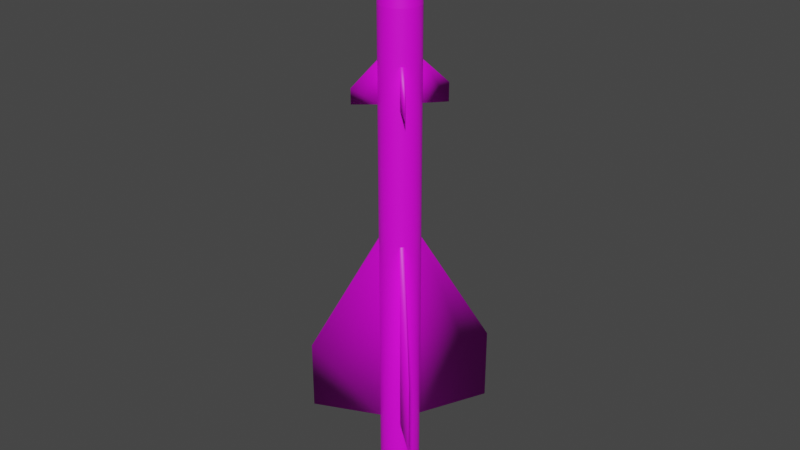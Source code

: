 # Source: R-98MT.blend  (saved by Blender 2.80.75; exported with 4.5.12 LTS)
import bpy
from mathutils import Matrix  # noqa: F401  (used for matrix-valued properties, if any)

bpy.ops.wm.read_factory_settings(use_empty=True)
scene = bpy.context.scene
scene.name = 'Scene'

# ---- collections
col_collection = bpy.data.collections.new('Collection'); scene.collection.children.link(col_collection)

# ---- images (referenced by path relative to the original .blend; pixels are not part of the script)
import os
ASSET_DIR = os.environ.get("B2B_ASSET_DIR", "")  # directory of the original .blend (textures are referenced by path, not embedded)
HERE = os.path.dirname(os.path.abspath(__file__))  # packed textures are extracted next to this script under _unpacked/

def load_image(name, relpath, width, height, colorspace="sRGB"):
    """Load a texture the original file referenced (path relative to the .blend, or extracted next to this script)."""
    p = next((c for c in (os.path.join(HERE, relpath), os.path.join(ASSET_DIR, relpath)) if relpath and os.path.exists(c)), "")
    if p:
        img = bpy.data.images.load(p, check_existing=True)
        img.name = name
    else:  # same state as the original file: an image datablock whose file is absent (Cycles renders it pink)
        img = bpy.data.images.new(name, width, height)
        img.source = "FILE"
        img.filepath = "//" + (relpath or name)
    img.colorspace_settings.name = colorspace
    return img
img_r_8_png = load_image('R-8.png', 'R-8.png', 1024, 1024, 'sRGB')

# ---- materials (node trees are filled in below, after node groups)
mat_r98mt = bpy.data.materials.new('R98MT')
mat_r98mt.use_transparent_shadow = False

# ---- material node trees
mat_r98mt.use_nodes = True; mat_r98mt.node_tree.nodes.clear()
_N = mat_r98mt.node_tree.nodes; _L = mat_r98mt.node_tree.links
n0 = _N.new('ShaderNodeOutputMaterial'); n0.name = 'Material Output'; n0.location = (300, 300)
n1 = _N.new('ShaderNodeBsdfPrincipled'); n1.name = 'Principled BSDF'; n1.location = (10, 300)
n1.distribution = 'GGX'
n1.subsurface_method = 'BURLEY'
n1.inputs[3].default_value = 1.45
n1.inputs[27].default_value = (0.0, 0.0, 0.0, 1.0)
n1.inputs[28].default_value = 1.0
n2 = _N.new('ShaderNodeTexImage'); n2.name = 'Image Texture'; n2.location = (-311, 199)
n2.image = img_r_8_png
_L.new(n1.outputs[0], n0.inputs[0])
_L.new(n2.outputs[0], n1.inputs[0])
n0.is_active_output = True

# ---- world
world_world = bpy.data.worlds.new('World'); scene.world = world_world
world_world.use_nodes = True; world_world.node_tree.nodes.clear()
_N = world_world.node_tree.nodes; _L = world_world.node_tree.links
n0 = _N.new('ShaderNodeOutputWorld'); n0.name = 'World Output'; n0.location = (300, 300)
n1 = _N.new('ShaderNodeBackground'); n1.name = 'Background'; n1.location = (10, 300)
n1.inputs[0].default_value = (0.05088, 0.05088, 0.05088, 1.0)
_L.new(n1.outputs[0], n0.inputs[0])
n0.is_active_output = True
world_world.color = (0.05088, 0.05088, 0.05088)
world_world.use_sun_shadow = False
world_world.sun_shadow_jitter_overblur = 0.0

# ---- meshes
me_cone = bpy.data.meshes.new('Cone')
me_cone.from_pydata([(-0.1429, 0.212, 2.06), (-0.09883, 0.2359, 2.06), (-0.05092, 0.2506, 2.06), (-0.001053, 0.2557, 2.06), (0.04886, 0.251, 2.06), (0.09689, 0.2367, 2.06), (0.1412, 0.2132, 2.06), (0.1801, 0.1816, 2.06), (0.212, 0.1429, 2.06), (0.2359, 0.09883, 2.06), (0.2506, 0.05092, 2.06), (0.2557, 0.001053, 2.06), (0.251, -0.04886, 2.06), (0.2367, -0.09689, 2.06), (0.2132, -0.1412, 2.06), (0.1816, -0.1801, 2.06), (0.1429, -0.212, 2.06), (0.09883, -0.2359, 2.06), (0.05092, -0.2506, 2.06), (0.001053, -0.2557, 2.06), (-0.04886, -0.251, 2.06), (-0.09689, -0.2367, 2.06), (-0.1412, -0.2132, 2.06), (-0.1801, -0.1816, 2.06), (-0.212, -0.1429, 2.06), (-0.2359, -0.09883, 2.06), (-0.2506, -0.05092, 2.06), (-0.2557, -0.001053, 2.06), (-0.251, 0.04886, 2.06), (-0.2367, 0.09689, 2.06), (-0.2132, 0.1412, 2.06), (-0.1816, 0.1801, 2.06), (-0.1099, 0.163, -4.487), (-0.07599, 0.1813, -4.487), (-0.03915, 0.1927, -4.487), (-0.00081, 0.1966, -4.487), (0.03756, 0.193, -4.487), (0.07449, 0.182, -4.487), (0.1086, 0.1639, -4.487), (0.1384, 0.1396, -4.487), (0.163, 0.1099, -4.487), (0.1813, 0.07599, -4.487), (0.1927, 0.03915, -4.487), (0.1966, 0.0008094, -4.487), (0.193, -0.03756, -4.487), (0.182, -0.07449, -4.487), (0.1639, -0.1086, -4.487), (0.1396, -0.1385, -4.487), (0.1099, -0.163, -4.487), (0.07599, -0.1813, -4.487), (0.03915, -0.1927, -4.487), (0.0008095, -0.1966, -4.487), (-0.03756, -0.193, -4.487), (-0.07449, -0.182, -4.487), (-0.1086, -0.1639, -4.487), (-0.1385, -0.1396, -4.487), (-0.163, -0.1099, -4.487), (-0.1813, -0.07599, -4.487), (-0.1927, -0.03915, -4.487), (-0.1966, -0.0008099, -4.487), (-0.193, 0.03756, -4.487), (-0.182, 0.07449, -4.487), (-0.1639, 0.1086, -4.487), (-0.1396, 0.1385, -4.487), (-0.1429, 0.212, -4.487), (-0.09883, 0.2359, -4.487), (-0.05092, 0.2506, -4.487), (-0.001053, 0.2557, -4.487), (0.04886, 0.251, -4.487), (0.09689, 0.2367, -4.487), (0.1412, 0.2132, -4.487), (0.1801, 0.1816, -4.487), (0.212, 0.1429, -4.487), (0.2359, 0.09883, -4.487), (0.2506, 0.05092, -4.487), (0.2557, 0.001053, -4.487), (0.251, -0.04886, -4.487), (0.2367, -0.09689, -4.487), (0.2132, -0.1412, -4.487), (0.1816, -0.1801, -4.487), (0.1429, -0.212, -4.487), (0.09883, -0.2359, -4.487), (0.05092, -0.2506, -4.487), (0.001053, -0.2557, -4.487), (-0.04886, -0.251, -4.487), (-0.09689, -0.2367, -4.487), (-0.1412, -0.2132, -4.487), (-0.1801, -0.1816, -4.487), (-0.212, -0.1429, -4.487), (-0.2359, -0.09883, -4.487), (-0.2506, -0.05092, -4.487), (-0.2557, -0.001053, -4.487), (-0.251, 0.04886, -4.487), (-0.2367, 0.09689, -4.487), (-0.2132, 0.1412, -4.487), (-0.1816, 0.1801, -4.487), (-8.479e-07, -7.153e-07, -3.518), (-0.07904, 0.1172, 3.137), (-0.05465, 0.1304, 3.137), (-0.02816, 0.1386, 3.137), (-0.0005821, 0.1414, 3.137), (0.02701, 0.1388, 3.137), (0.05357, 0.1309, 3.137), (0.07807, 0.1179, 3.137), (0.09957, 0.1004, 3.137), (0.1172, 0.07904, 3.137), (0.1304, 0.05465, 3.137), (0.1386, 0.02816, 3.137), (0.1414, 0.0005819, 3.137), (0.1388, -0.02701, 3.137), (0.1309, -0.05357, 3.137), (0.1179, -0.07807, 3.137), (0.1004, -0.09957, 3.137), (0.07904, -0.1172, 3.137), (0.05465, -0.1304, 3.137), (0.02816, -0.1386, 3.137), (0.0005827, -0.1414, 3.137), (-0.02701, -0.1388, 3.137), (-0.05357, -0.1309, 3.137), (-0.07807, -0.1179, 3.137), (-0.09957, -0.1004, 3.137), (-0.1172, -0.07904, 3.137), (-0.1304, -0.05465, 3.137), (-0.1386, -0.02816, 3.137), (-0.1414, -0.0005827, 3.137), (-0.1388, 0.02701, 3.137), (-0.1309, 0.05357, 3.137), (-0.1179, 0.07807, 3.137), (-0.1004, 0.09957, 3.137), (0.2174, 0.0008949, 2.598), (0.2134, -0.04153, 2.598), (-0.2005, -0.08402, 2.598), (-0.213, -0.04329, 2.598), (0.2012, -0.08236, 2.598), (-0.2174, -0.0008956, 2.598), (0.1813, -0.12, 2.598), (-0.1215, 0.1803, 2.598), (-0.08402, 0.2005, 2.598), (-0.2134, 0.04153, 2.598), (0.1544, -0.1531, 2.598), (-0.04329, 0.213, 2.598), (-0.2012, 0.08236, 2.598), (0.1215, -0.1803, 2.598), (-0.0008951, 0.2174, 2.598), (-0.1812, 0.12, 2.598), (0.08402, -0.2005, 2.598), (0.04153, 0.2134, 2.598), (-0.1543, 0.1531, 2.598), (0.04329, -0.213, 2.598), (0.08236, 0.2012, 2.598), (0.0008956, -0.2174, 2.598), (0.12, 0.1812, 2.598), (-0.04153, -0.2134, 2.598), (0.1531, 0.1543, 2.598), (-0.08236, -0.2012, 2.598), (0.1803, 0.1215, 2.598), (-0.12, -0.1813, 2.598), (0.2005, 0.08402, 2.598), (-0.1531, -0.1544, 2.598), (0.213, 0.04329, 2.598), (-0.1803, -0.1215, 2.598), (-0.05995, 0.08893, 3.176), (-0.04145, 0.09892, 3.176), (-0.02136, 0.1051, 3.176), (-0.0004414, 0.1073, 3.176), (0.02049, 0.1053, 3.176), (0.04064, 0.09926, 3.176), (0.05922, 0.08942, 3.176), (0.07553, 0.07615, 3.176), (0.08893, 0.05995, 3.176), (0.09892, 0.04145, 3.176), (0.1051, 0.02136, 3.176), (0.1073, 0.0004412, 3.176), (0.1053, -0.02049, 3.176), (0.09926, -0.04064, 3.176), (0.08943, -0.05922, 3.176), (0.07615, -0.07553, 3.176), (0.05996, -0.08893, 3.176), (0.04145, -0.09892, 3.176), (0.02136, -0.1051, 3.176), (0.0004421, -0.1073, 3.176), (-0.02049, -0.1053, 3.176), (-0.04064, -0.09926, 3.176), (-0.05922, -0.08943, 3.176), (-0.07553, -0.07615, 3.176), (-0.08893, -0.05996, 3.176), (-0.09892, -0.04145, 3.176), (-0.1051, -0.02136, 3.176), (-0.1073, -0.0004421, 3.176), (-0.1053, 0.02049, 3.176), (-0.09926, 0.04064, 3.176), (-0.08942, 0.05922, 3.176), (-0.07615, 0.07553, 3.176), (-0.03851, 0.05712, 3.196), (-0.02662, 0.06354, 3.196), (-0.01372, 0.06751, 3.196), (-0.0002834, 0.06889, 3.196), (0.01316, 0.06762, 3.196), (0.0261, 0.06375, 3.196), (0.03804, 0.05744, 3.196), (0.04851, 0.04891, 3.196), (0.05712, 0.03851, 3.196), (0.06354, 0.02662, 3.196), (0.06751, 0.01372, 3.196), (0.06889, 0.0002832, 3.196), (0.06762, -0.01316, 3.196), (0.06375, -0.0261, 3.196), (0.05744, -0.03804, 3.196), (0.04891, -0.04851, 3.196), (0.03851, -0.05712, 3.196), (0.02663, -0.06354, 3.196), (0.01372, -0.06751, 3.196), (0.0002841, -0.06889, 3.196), (-0.01316, -0.06762, 3.196), (-0.0261, -0.06375, 3.196), (-0.03804, -0.05744, 3.196), (-0.04851, -0.04891, 3.196), (-0.05712, -0.03851, 3.196), (-0.06354, -0.02663, 3.196), (-0.06751, -0.01372, 3.196), (-0.06889, -0.0002842, 3.196), (-0.06762, 0.01316, 3.196), (-0.06375, 0.0261, 3.196), (-0.05744, 0.03804, 3.196), (-0.04891, 0.04851, 3.196), (3.928e-07, -5.96e-07, 3.209), (-0.1429, 0.212, 2.06), (-0.09883, 0.2359, 2.06), (-0.05092, 0.2506, 2.06), (-0.001053, 0.2557, 2.06), (0.04886, 0.251, 2.06), (0.09689, 0.2367, 2.06), (0.1412, 0.2132, 2.06), (0.1801, 0.1816, 2.06), (0.212, 0.1429, 2.06), (0.2359, 0.09883, 2.06), (0.2506, 0.05092, 2.06), (0.2557, 0.001053, 2.06), (0.251, -0.04886, 2.06), (0.2367, -0.09689, 2.06), (0.2132, -0.1412, 2.06), (0.1816, -0.1801, 2.06), (0.1429, -0.212, 2.06), (0.09883, -0.2359, 2.06), (0.05092, -0.2506, 2.06), (0.001053, -0.2557, 2.06), (-0.04886, -0.251, 2.06), (-0.09689, -0.2367, 2.06), (-0.1412, -0.2132, 2.06), (-0.1801, -0.1816, 2.06), (-0.212, -0.1429, 2.06), (-0.2359, -0.09883, 2.06), (-0.2506, -0.05092, 2.06), (-0.2557, -0.001053, 2.06), (-0.251, 0.04886, 2.06), (-0.2367, 0.09689, 2.06), (-0.2132, 0.1412, 2.06), (-0.1816, 0.1801, 2.06), (0.1412, 0.2132, -3.378), (0.09689, 0.2367, -3.378), (0.2367, -0.09689, -3.378), (0.251, -0.04886, -3.378), (-0.2506, -0.05092, -3.378), (-0.2359, -0.09883, -3.378), (-0.04886, -0.251, -3.378), (0.001053, -0.2557, -3.378), (0.1801, 0.1816, -3.378), (-0.09883, 0.2359, -3.378), (-0.1429, 0.212, -3.378), (0.2132, -0.1412, -3.378), (-0.2557, -0.001053, -3.378), (-0.09689, -0.2367, -3.378), (0.212, 0.1429, -3.378), (0.1816, -0.1801, -3.378), (-0.251, 0.04886, -3.378), (-0.1412, -0.2132, -3.378), (-0.05092, 0.2506, -3.378), (0.2359, 0.09883, -3.378), (0.1429, -0.212, -3.378), (-0.2367, 0.09689, -3.378), (-0.001053, 0.2557, -3.378), (0.2506, 0.05092, -3.378), (-0.1801, -0.1816, -3.378), (0.09883, -0.2359, -3.378), (-0.2132, 0.1412, -3.378), (0.04886, 0.251, -3.378), (0.2557, 0.001053, -3.378), (-0.212, -0.1429, -3.378), (0.05092, -0.2506, -3.378), (-0.1816, 0.1801, -3.378), (0.09689, 0.2367, -0.8061), (0.251, -0.04886, -0.8061), (-0.2359, -0.09883, -0.8061), (0.001053, -0.2557, -0.8061), (-0.1429, 0.212, -0.8061), (0.1412, 0.2132, -0.8061), (0.2367, -0.09689, -0.8061), (-0.2506, -0.05092, -0.8061), (-0.04886, -0.251, -0.8061), (0.1801, 0.1816, -0.8061), (-0.09883, 0.2359, -0.8061), (0.2132, -0.1412, -0.8061), (-0.2557, -0.001053, -0.8061), (-0.09689, -0.2367, -0.8061), (0.212, 0.1429, -0.8061), (0.1816, -0.1801, -0.8061), (-0.251, 0.04886, -0.8061), (-0.1412, -0.2132, -0.8061), (-0.05092, 0.2506, -0.8061), (0.2359, 0.09883, -0.8061), (0.1429, -0.212, -0.8061), (-0.2367, 0.09689, -0.8061), (-0.001053, 0.2557, -0.8061), (0.2506, 0.05092, -0.8061), (-0.1801, -0.1816, -0.8061), (0.09883, -0.2359, -0.8061), (-0.2132, 0.1412, -0.8061), (0.04886, 0.251, -0.8061), (0.2557, 0.001053, -0.8061), (-0.212, -0.1429, -0.8061), (0.05092, -0.2506, -0.8061), (-0.1816, 0.1801, -0.8061), (0.09689, 0.2367, 0.9049), (0.251, -0.04886, 0.9049), (-0.2359, -0.09883, 0.9049), (0.001053, -0.2557, 0.9049), (-0.1429, 0.212, 0.9049), (0.1412, 0.2132, 0.9049), (0.2367, -0.09689, 0.9049), (-0.2506, -0.05092, 0.9049), (-0.04886, -0.251, 0.9049), (0.1801, 0.1816, 0.9049), (-0.09883, 0.2359, 0.9049), (0.2132, -0.1412, 0.9049), (-0.2557, -0.001053, 0.9049), (-0.09689, -0.2367, 0.9049), (0.212, 0.1429, 0.9049), (0.1816, -0.1801, 0.9049), (-0.251, 0.04886, 0.9049), (-0.1412, -0.2132, 0.9049), (-0.05092, 0.2506, 0.9049), (0.2359, 0.09883, 0.9049), (0.1429, -0.212, 0.9049), (-0.2367, 0.09689, 0.9049), (-0.001053, 0.2557, 0.9049), (0.2506, 0.05092, 0.9049), (-0.1801, -0.1816, 0.9049), (0.09883, -0.2359, 0.9049), (-0.2132, 0.1412, 0.9049), (0.04886, 0.251, 0.9049), (0.2557, 0.001053, 0.9049), (-0.212, -0.1429, 0.9049), (0.05092, -0.2506, 0.9049), (-0.1816, 0.1801, 0.9049), (0.09689, 0.2367, 1.412), (0.251, -0.04886, 1.412), (-0.2359, -0.09883, 1.412), (0.001053, -0.2557, 1.412), (-0.1429, 0.212, 1.412), (0.1412, 0.2132, 1.412), (0.2367, -0.09689, 1.412), (-0.2506, -0.05092, 1.412), (-0.04886, -0.251, 1.412), (0.1801, 0.1816, 1.412), (-0.09883, 0.2359, 1.412), (0.2132, -0.1412, 1.412), (-0.2557, -0.001053, 1.412), (-0.09689, -0.2367, 1.412), (0.212, 0.1429, 1.412), (0.1816, -0.1801, 1.412), (-0.251, 0.04886, 1.412), (-0.1412, -0.2132, 1.412), (-0.05092, 0.2506, 1.412), (0.2359, 0.09883, 1.412), (0.1429, -0.212, 1.412), (-0.2367, 0.09689, 1.412), (-0.001053, 0.2557, 1.412), (0.2506, 0.05092, 1.412), (-0.1801, -0.1816, 1.412), (0.09883, -0.2359, 1.412), (-0.2132, 0.1412, 1.412), (0.04886, 0.251, 1.412), (0.2557, 0.001053, 1.412), (-0.212, -0.1429, 1.412), (0.05092, -0.2506, 1.412), (-0.1816, 0.1801, 1.412), (-0.1429, 0.212, -4.487), (-0.09883, 0.2359, -4.487), (-0.05092, 0.2506, -4.487), (-0.001053, 0.2557, -4.487), (0.04886, 0.251, -4.487), (0.09689, 0.2367, -4.487), (0.1412, 0.2132, -4.487), (0.1801, 0.1816, -4.487), (0.212, 0.1429, -4.487), (0.2359, 0.09883, -4.487), (0.2506, 0.05092, -4.487), (0.2557, 0.001053, -4.487), (0.251, -0.04886, -4.487), (0.2367, -0.09689, -4.487), (0.2132, -0.1412, -4.487), (0.1816, -0.1801, -4.487), (0.1429, -0.212, -4.487), (0.09883, -0.2359, -4.487), (0.05092, -0.2506, -4.487), (0.001053, -0.2557, -4.487), (-0.04886, -0.251, -4.487), (-0.09689, -0.2367, -4.487), (-0.1412, -0.2132, -4.487), (-0.1801, -0.1816, -4.487), (-0.212, -0.1429, -4.487), (-0.2359, -0.09883, -4.487), (-0.2506, -0.05092, -4.487), (-0.2557, -0.001053, -4.487), (-0.251, 0.04886, -4.487), (-0.2367, 0.09689, -4.487), (-0.2132, 0.1412, -4.487), (-0.1816, 0.1801, -4.487), (0.1801, 0.1816, -3.378), (-0.1429, 0.212, -3.378), (0.212, 0.1429, -3.378), (0.1816, -0.1801, -3.378), (0.1429, -0.212, -3.378), (-0.1801, -0.1816, -3.378), (-0.212, -0.1429, -3.378), (-0.1816, 0.1801, -3.378), (-0.1429, 0.212, -0.8061), (0.1801, 0.1816, -0.8061), (0.212, 0.1429, -0.8061), (0.1816, -0.1801, -0.8061), (0.1429, -0.212, -0.8061), (-0.1801, -0.1816, -0.8061), (-0.212, -0.1429, -0.8061), (-0.1816, 0.1801, -0.8061), (-0.1429, 0.212, 0.9049), (0.1801, 0.1816, 0.9049), (0.212, 0.1429, 0.9049), (0.1816, -0.1801, 0.9049), (0.1429, -0.212, 0.9049), (-0.1801, -0.1816, 0.9049), (-0.212, -0.1429, 0.9049), (-0.1816, 0.1801, 0.9049), (-0.1429, 0.212, 1.412), (0.1801, 0.1816, 1.412), (0.212, 0.1429, 1.412), (0.1816, -0.1801, 1.412), (0.1429, -0.212, 1.412), (-0.1801, -0.1816, 1.412), (-0.212, -0.1429, 1.412), (-0.1816, 0.1801, 1.412), (0.7042, -0.8509, -2.205), (0.7042, -0.8509, -3.155), (-0.7042, 0.8509, -2.267), (-0.7042, 0.8509, -3.208), (0.8509, 0.7042, -2.227), (0.8509, 0.7042, -3.151), (-0.8509, -0.7042, -2.272), (-0.8509, -0.7042, -3.161), (0.3535, -0.4272, 1.133), (0.3535, -0.4272, 0.9036), (-0.3535, 0.4272, 1.11), (-0.3535, 0.4272, 0.9069), (0.4271, 0.3535, 1.136), (0.4271, 0.3535, 0.9031), (-0.4272, -0.3535, 1.098), (-0.4272, -0.3535, 0.9053)], [], [(130, 129, 108, 109), (42, 43, 96), (33, 32, 64, 65), (34, 33, 65, 66), (35, 34, 66, 67), (36, 35, 67, 68), (37, 36, 68, 69), (38, 37, 69, 70), (39, 38, 70, 71), (40, 39, 71, 72), (41, 40, 72, 73), (42, 41, 73, 74), (43, 42, 74, 75), (44, 43, 75, 76), (45, 44, 76, 77), (46, 45, 77, 78), (47, 46, 78, 79), (48, 47, 79, 80), (49, 48, 80, 81), (50, 49, 81, 82), (51, 50, 82, 83), (52, 51, 83, 84), (53, 52, 84, 85), (54, 53, 85, 86), (55, 54, 86, 87), (56, 55, 87, 88), (57, 56, 88, 89), (58, 57, 89, 90), (59, 58, 90, 91), (60, 59, 91, 92), (61, 60, 92, 93), (62, 61, 93, 94), (63, 62, 94, 95), (32, 63, 95, 64), (56, 57, 96), (43, 44, 96), (57, 58, 96), (44, 45, 96), (58, 59, 96), (45, 46, 96), (32, 33, 96), (59, 60, 96), (46, 47, 96), (33, 34, 96), (60, 61, 96), (47, 48, 96), (34, 35, 96), (61, 62, 96), (48, 49, 96), (35, 36, 96), (62, 63, 96), (49, 50, 96), (36, 37, 96), (63, 32, 96), (50, 51, 96), (37, 38, 96), (51, 52, 96), (38, 39, 96), (52, 53, 96), (39, 40, 96), (53, 54, 96), (40, 41, 96), (54, 55, 96), (41, 42, 96), (55, 56, 96), (116, 115, 179, 180), (132, 131, 122, 123), (133, 130, 109, 110), (134, 132, 123, 124), (135, 133, 110, 111), (137, 136, 97, 98), (138, 134, 124, 125), (139, 135, 111, 112), (140, 137, 98, 99), (141, 138, 125, 126), (142, 139, 112, 113), (143, 140, 99, 100), (144, 141, 126, 127), (145, 142, 113, 114), (146, 143, 100, 101), (147, 144, 127, 128), (148, 145, 114, 115), (149, 146, 101, 102), (136, 147, 128, 97), (150, 148, 115, 116), (151, 149, 102, 103), (152, 150, 116, 117), (153, 151, 103, 104), (154, 152, 117, 118), (155, 153, 104, 105), (156, 154, 118, 119), (157, 155, 105, 106), (158, 156, 119, 120), (159, 157, 106, 107), (160, 158, 120, 121), (129, 159, 107, 108), (131, 160, 121, 122), (25, 24, 160, 131), (11, 10, 159, 129), (24, 23, 158, 160), (10, 9, 157, 159), (23, 22, 156, 158), (9, 8, 155, 157), (22, 21, 154, 156), (8, 7, 153, 155), (21, 20, 152, 154), (7, 6, 151, 153), (20, 19, 150, 152), (6, 5, 149, 151), (19, 18, 148, 150), (0, 31, 147, 136), (5, 4, 146, 149), (18, 17, 145, 148), (31, 30, 144, 147), (4, 3, 143, 146), (17, 16, 142, 145), (30, 29, 141, 144), (3, 2, 140, 143), (16, 15, 139, 142), (29, 28, 138, 141), (2, 1, 137, 140), (15, 14, 135, 139), (28, 27, 134, 138), (1, 0, 136, 137), (14, 13, 133, 135), (27, 26, 132, 134), (13, 12, 130, 133), (26, 25, 131, 132), (12, 11, 129, 130), (186, 185, 217, 218), (103, 102, 166, 167), (117, 116, 180, 181), (104, 103, 167, 168), (118, 117, 181, 182), (105, 104, 168, 169), (119, 118, 182, 183), (106, 105, 169, 170), (120, 119, 183, 184), (107, 106, 170, 171), (121, 120, 184, 185), (108, 107, 171, 172), (122, 121, 185, 186), (109, 108, 172, 173), (123, 122, 186, 187), (110, 109, 173, 174), (124, 123, 187, 188), (111, 110, 174, 175), (98, 97, 161, 162), (125, 124, 188, 189), (112, 111, 175, 176), (99, 98, 162, 163), (126, 125, 189, 190), (113, 112, 176, 177), (100, 99, 163, 164), (127, 126, 190, 191), (114, 113, 177, 178), (101, 100, 164, 165), (128, 127, 191, 192), (115, 114, 178, 179), (102, 101, 165, 166), (97, 128, 192, 161), (221, 220, 225), (173, 172, 204, 205), (187, 186, 218, 219), (174, 173, 205, 206), (188, 187, 219, 220), (175, 174, 206, 207), (162, 161, 193, 194), (189, 188, 220, 221), (176, 175, 207, 208), (163, 162, 194, 195), (190, 189, 221, 222), (177, 176, 208, 209), (164, 163, 195, 196), (191, 190, 222, 223), (178, 177, 209, 210), (165, 164, 196, 197), (192, 191, 223, 224), (179, 178, 210, 211), (166, 165, 197, 198), (161, 192, 224, 193), (180, 179, 211, 212), (167, 166, 198, 199), (181, 180, 212, 213), (168, 167, 199, 200), (182, 181, 213, 214), (169, 168, 200, 201), (183, 182, 214, 215), (170, 169, 201, 202), (184, 183, 215, 216), (171, 170, 202, 203), (185, 184, 216, 217), (172, 171, 203, 204), (208, 207, 225), (195, 194, 225), (222, 221, 225), (209, 208, 225), (196, 195, 225), (223, 222, 225), (210, 209, 225), (197, 196, 225), (224, 223, 225), (211, 210, 225), (198, 197, 225), (193, 224, 225), (212, 211, 225), (199, 198, 225), (213, 212, 225), (200, 199, 225), (214, 213, 225), (201, 200, 225), (215, 214, 225), (202, 201, 225), (216, 215, 225), (203, 202, 225), (217, 216, 225), (204, 203, 225), (218, 217, 225), (205, 204, 225), (219, 218, 225), (206, 205, 225), (220, 219, 225), (207, 206, 225), (194, 193, 225), (259, 258, 392, 391), (261, 260, 399, 398), (263, 262, 412, 411), (265, 264, 406, 405), (258, 266, 393, 392), (268, 267, 387, 386), (260, 269, 400, 399), (262, 270, 413, 412), (264, 271, 407, 406), (266, 272, 394, 393), (269, 273, 401, 400), (270, 274, 414, 413), (271, 275, 408, 407), (267, 276, 388, 387), (272, 277, 395, 394), (273, 278, 402, 401), (274, 279, 415, 414), (276, 280, 389, 388), (277, 281, 396, 395), (275, 282, 409, 408), (278, 283, 403, 402), (279, 284, 416, 415), (280, 285, 390, 389), (281, 286, 397, 396), (282, 287, 410, 409), (283, 288, 404, 403), (284, 289, 417, 416), (285, 259, 391, 390), (289, 268, 386, 417), (286, 261, 398, 397), (287, 263, 411, 410), (288, 265, 405, 404), (320, 293, 265, 288), (319, 292, 263, 287), (318, 291, 261, 286), (317, 290, 259, 285), (316, 321, 289, 284), (315, 320, 288, 283), (313, 318, 286, 281), (312, 317, 285, 280), (311, 316, 284, 279), (310, 315, 283, 278), (307, 314, 282, 275), (309, 313, 281, 277), (308, 312, 280, 276), (306, 311, 279, 274), (304, 309, 277, 272), (300, 308, 276, 267), (303, 307, 275, 271), (302, 306, 274, 270), (301, 305, 273, 269), (298, 303, 271, 264), (297, 302, 270, 262), (296, 301, 269, 260), (294, 300, 267, 268), (295, 299, 266, 258), (293, 298, 264, 265), (292, 297, 262, 263), (291, 296, 260, 261), (290, 295, 258, 259), (322, 327, 295, 290), (323, 328, 296, 291), (324, 329, 297, 292), (325, 330, 298, 293), (327, 331, 299, 295), (326, 332, 300, 294), (328, 333, 301, 296), (329, 334, 302, 297), (330, 335, 303, 298), (331, 336, 304, 299), (333, 337, 305, 301), (334, 338, 306, 302), (335, 339, 307, 303), (332, 340, 308, 300), (336, 341, 309, 304), (337, 342, 310, 305), (338, 343, 311, 306), (340, 344, 312, 308), (341, 345, 313, 309), (339, 346, 314, 307), (342, 347, 315, 310), (343, 348, 316, 311), (344, 349, 317, 312), (345, 350, 318, 313), (346, 351, 319, 314), (347, 352, 320, 315), (348, 353, 321, 316), (349, 322, 290, 317), (353, 326, 294, 321), (350, 323, 291, 318), (351, 324, 292, 319), (352, 325, 293, 320), (384, 357, 325, 352), (383, 356, 324, 351), (382, 355, 323, 350), (381, 354, 322, 349), (380, 385, 353, 348), (379, 384, 352, 347), (377, 382, 350, 345), (376, 381, 349, 344), (375, 380, 348, 343), (374, 379, 347, 342), (371, 378, 346, 339), (373, 377, 345, 341), (372, 376, 344, 340), (370, 375, 343, 338), (368, 373, 341, 336), (364, 372, 340, 332), (367, 371, 339, 335), (366, 370, 338, 334), (365, 369, 337, 333), (362, 367, 335, 330), (361, 366, 334, 329), (360, 365, 333, 328), (358, 364, 332, 326), (359, 363, 331, 327), (357, 362, 330, 325), (356, 361, 329, 324), (355, 360, 328, 323), (354, 359, 327, 322), (231, 232, 359, 354), (238, 239, 360, 355), (251, 252, 361, 356), (245, 246, 362, 357), (232, 233, 363, 359), (226, 227, 364, 358), (239, 240, 365, 360), (252, 253, 366, 361), (246, 247, 367, 362), (233, 234, 368, 363), (240, 241, 369, 365), (253, 254, 370, 366), (247, 248, 371, 367), (227, 228, 372, 364), (234, 235, 373, 368), (241, 242, 374, 369), (254, 255, 375, 370), (228, 229, 376, 372), (235, 236, 377, 373), (248, 249, 378, 371), (242, 243, 379, 374), (255, 256, 380, 375), (229, 230, 381, 376), (236, 237, 382, 377), (249, 250, 383, 378), (243, 244, 384, 379), (256, 257, 385, 380), (230, 231, 354, 381), (257, 226, 358, 385), (237, 238, 355, 382), (250, 251, 356, 383), (244, 245, 357, 384), (419, 425, 453), (431, 432, 456), (429, 430, 450), (420, 418, 455), (449, 442, 460), (448, 440, 465, 464), (445, 446, 458), (444, 436, 463, 462), (421, 429, 450, 451), (422, 421, 451), (430, 422, 451, 450), (426, 419, 453, 452), (425, 433, 452, 453), (433, 426, 452), (418, 427, 454, 455), (427, 428, 454), (428, 420, 455, 454), (424, 423, 457), (423, 431, 456, 457), (432, 424, 457, 456), (437, 445, 458, 459), (438, 437, 459), (446, 438, 459, 458), (434, 441, 461), (442, 434, 461, 460), (441, 449, 460, 461), (436, 435, 463), (443, 444, 462), (435, 443, 462, 463), (447, 448, 464), (440, 439, 465), (439, 447, 464, 465)])
me_cone.polygons.foreach_set('use_smooth', [True] * 408)
_uv = me_cone.uv_layers.new(name='UVMap')
_uv.uv.foreach_set('vector', [0.7509, 0.7125, 0.7534, 0.7125, 0.7493, 0.7537, 0.7477, 0.7537, 0.3136, 0.1733, 0.3124, 0.1731, 0.3238, 0.1344, 0.4908, 0.9423, 0.4913, 0.9394, 0.4958, 0.9399, 0.4951, 0.9436, 0.4896, 0.945, 0.4908, 0.9423, 0.4951, 0.9436, 0.4936, 0.9472, 0.488, 0.9475, 0.4896, 0.945, 0.4936, 0.9472, 0.4915, 0.9503, 0.4859, 0.9496, 0.488, 0.9475, 0.4915, 0.9503, 0.4888, 0.953, 0.4835, 0.9512, 0.4859, 0.9496, 0.4888, 0.953, 0.4856, 0.9552, 0.4807, 0.9523, 0.4835, 0.9512, 0.4856, 0.9552, 0.4821, 0.9566, 0.4779, 0.9529, 0.4807, 0.9523, 0.4821, 0.9566, 0.4783, 0.9574, 0.4749, 0.9529, 0.4779, 0.9529, 0.4783, 0.9574, 0.4745, 0.9574, 0.472, 0.9523, 0.4749, 0.9529, 0.4745, 0.9574, 0.4707, 0.9566, 0.4693, 0.9512, 0.472, 0.9523, 0.4707, 0.9566, 0.4672, 0.9552, 0.4669, 0.9496, 0.4693, 0.9512, 0.4672, 0.9552, 0.464, 0.953, 0.4648, 0.9475, 0.4669, 0.9496, 0.464, 0.953, 0.4613, 0.9503, 0.4631, 0.945, 0.4648, 0.9475, 0.4613, 0.9503, 0.4592, 0.9472, 0.462, 0.9423, 0.4631, 0.945, 0.4592, 0.9472, 0.4577, 0.9436, 0.4614, 0.9394, 0.462, 0.9423, 0.4577, 0.9436, 0.457, 0.9399, 0.4614, 0.9365, 0.4614, 0.9394, 0.457, 0.9399, 0.457, 0.936, 0.462, 0.9336, 0.4614, 0.9365, 0.457, 0.936, 0.4577, 0.9323, 0.4631, 0.9309, 0.462, 0.9336, 0.4577, 0.9323, 0.4592, 0.9287, 0.4648, 0.9284, 0.4631, 0.9309, 0.4592, 0.9287, 0.4613, 0.9256, 0.4669, 0.9263, 0.4648, 0.9284, 0.4613, 0.9256, 0.464, 0.9229, 0.4693, 0.9247, 0.4669, 0.9263, 0.464, 0.9229, 0.4672, 0.9207, 0.472, 0.9236, 0.4693, 0.9247, 0.4672, 0.9207, 0.4707, 0.9193, 0.4749, 0.923, 0.472, 0.9236, 0.4707, 0.9193, 0.4745, 0.9185, 0.4779, 0.923, 0.4749, 0.923, 0.4745, 0.9185, 0.4783, 0.9185, 0.4807, 0.9236, 0.4779, 0.923, 0.4783, 0.9185, 0.4821, 0.9193, 0.4835, 0.9247, 0.4807, 0.9236, 0.4821, 0.9193, 0.4856, 0.9207, 0.4859, 0.9263, 0.4835, 0.9247, 0.4856, 0.9207, 0.4888, 0.9229, 0.488, 0.9284, 0.4859, 0.9263, 0.4888, 0.9229, 0.4915, 0.9256, 0.4896, 0.9309, 0.488, 0.9284, 0.4915, 0.9256, 0.4936, 0.9287, 0.4908, 0.9336, 0.4896, 0.9309, 0.4936, 0.9287, 0.4951, 0.9323, 0.4913, 0.9365, 0.4908, 0.9336, 0.4951, 0.9323, 0.4958, 0.936, 0.4913, 0.9394, 0.4913, 0.9365, 0.4958, 0.936, 0.4958, 0.9399, 0.2936, 0.1742, 0.2921, 0.1742, 0.2952, 0.1342, 0.2717, 0.1742, 0.2704, 0.1742, 0.2659, 0.1343, 0.2921, 0.1742, 0.2907, 0.1742, 0.2952, 0.1342, 0.2704, 0.1742, 0.269, 0.1742, 0.2659, 0.1343, 0.2907, 0.1742, 0.2895, 0.1742, 0.2952, 0.1342, 0.269, 0.1742, 0.2675, 0.1742, 0.2659, 0.1343, 0.2457, 0.1745, 0.2472, 0.1747, 0.2498, 0.1347, 0.2384, 0.1734, 0.2397, 0.1736, 0.2498, 0.1347, 0.2675, 0.1742, 0.2659, 0.1742, 0.2659, 0.1343, 0.2472, 0.1747, 0.2486, 0.1749, 0.2498, 0.1347, 0.2397, 0.1736, 0.241, 0.1738, 0.2498, 0.1347, 0.2659, 0.1742, 0.2643, 0.1742, 0.2659, 0.1343, 0.2486, 0.1749, 0.2498, 0.1751, 0.2498, 0.1347, 0.241, 0.1738, 0.2425, 0.174, 0.2498, 0.1347, 0.2643, 0.1742, 0.2628, 0.1742, 0.2659, 0.1343, 0.3238, 0.1748, 0.3226, 0.1746, 0.3238, 0.1344, 0.2425, 0.174, 0.2441, 0.1742, 0.2498, 0.1347, 0.2628, 0.1742, 0.2614, 0.1742, 0.2659, 0.1343, 0.3226, 0.1746, 0.3212, 0.1744, 0.3238, 0.1344, 0.2441, 0.1742, 0.2457, 0.1745, 0.2498, 0.1347, 0.2614, 0.1742, 0.2602, 0.1742, 0.2659, 0.1343, 0.3212, 0.1744, 0.3197, 0.1741, 0.3238, 0.1344, 0.301, 0.1742, 0.2997, 0.1742, 0.2952, 0.1342, 0.3197, 0.1741, 0.3181, 0.1739, 0.3238, 0.1344, 0.2997, 0.1742, 0.2983, 0.1742, 0.2952, 0.1342, 0.3181, 0.1739, 0.3166, 0.1737, 0.3238, 0.1344, 0.2983, 0.1742, 0.2968, 0.1742, 0.2952, 0.1342, 0.3166, 0.1737, 0.315, 0.1735, 0.3238, 0.1344, 0.2968, 0.1742, 0.2952, 0.1742, 0.2952, 0.1342, 0.315, 0.1735, 0.3136, 0.1733, 0.3238, 0.1344, 0.2952, 0.1742, 0.2936, 0.1742, 0.2952, 0.1342, 0.1182, 0.9077, 0.1199, 0.9065, 0.1214, 0.9086, 0.1201, 0.9095, 0.6867, 0.7126, 0.6896, 0.7126, 0.6918, 0.7538, 0.69, 0.7538, 0.748, 0.7125, 0.7509, 0.7125, 0.7477, 0.7537, 0.7458, 0.7537, 0.6842, 0.7127, 0.6867, 0.7126, 0.69, 0.7538, 0.6883, 0.7538, 0.7449, 0.7125, 0.748, 0.7125, 0.7458, 0.7537, 0.7438, 0.7537, 0.6896, 0.7128, 0.6927, 0.7128, 0.6938, 0.754, 0.6917, 0.754, 0.7051, 0.7128, 0.7077, 0.7129, 0.7035, 0.754, 0.7018, 0.754, 0.7417, 0.7125, 0.7449, 0.7125, 0.7438, 0.7537, 0.7417, 0.7537, 0.6867, 0.7128, 0.6896, 0.7128, 0.6917, 0.754, 0.6898, 0.754, 0.7023, 0.7128, 0.7051, 0.7128, 0.7018, 0.754, 0.7, 0.754, 0.7384, 0.7125, 0.7417, 0.7125, 0.7417, 0.7537, 0.7396, 0.7537, 0.6842, 0.7128, 0.6867, 0.7128, 0.6898, 0.754, 0.6882, 0.754, 0.6992, 0.7128, 0.7023, 0.7128, 0.7, 0.754, 0.698, 0.754, 0.7353, 0.7125, 0.7384, 0.7125, 0.7396, 0.7537, 0.7375, 0.7537, 0.7509, 0.7125, 0.7534, 0.7126, 0.7492, 0.7537, 0.7476, 0.7537, 0.6959, 0.7128, 0.6992, 0.7128, 0.698, 0.754, 0.6959, 0.754, 0.7324, 0.7125, 0.7353, 0.7125, 0.7375, 0.7537, 0.7357, 0.7537, 0.748, 0.7125, 0.7509, 0.7125, 0.7476, 0.7537, 0.7457, 0.7537, 0.6927, 0.7128, 0.6959, 0.7128, 0.6959, 0.754, 0.6938, 0.754, 0.7299, 0.7126, 0.7324, 0.7125, 0.7357, 0.7537, 0.734, 0.7537, 0.7449, 0.7125, 0.748, 0.7125, 0.7457, 0.7537, 0.7437, 0.7537, 0.7052, 0.7126, 0.7077, 0.7126, 0.7036, 0.7538, 0.702, 0.7538, 0.7417, 0.7125, 0.7449, 0.7125, 0.7437, 0.7537, 0.7416, 0.7537, 0.7023, 0.7126, 0.7052, 0.7126, 0.702, 0.7538, 0.7001, 0.7538, 0.7385, 0.7125, 0.7417, 0.7125, 0.7416, 0.7537, 0.7395, 0.7537, 0.6992, 0.7126, 0.7023, 0.7126, 0.7001, 0.7538, 0.6981, 0.7538, 0.7353, 0.7125, 0.7385, 0.7125, 0.7395, 0.7537, 0.7375, 0.7537, 0.696, 0.7126, 0.6992, 0.7126, 0.6981, 0.7538, 0.696, 0.7538, 0.7325, 0.7125, 0.7353, 0.7125, 0.7375, 0.7537, 0.7356, 0.7537, 0.6928, 0.7126, 0.696, 0.7126, 0.696, 0.7538, 0.6939, 0.7538, 0.7299, 0.7125, 0.7325, 0.7125, 0.7356, 0.7537, 0.734, 0.7537, 0.6896, 0.7126, 0.6928, 0.7126, 0.6939, 0.7538, 0.6918, 0.7538, 0.6885, 0.6714, 0.6922, 0.6714, 0.6928, 0.7126, 0.6896, 0.7126, 0.7279, 0.6714, 0.7309, 0.6714, 0.7325, 0.7125, 0.7299, 0.7125, 0.6922, 0.6714, 0.696, 0.6714, 0.696, 0.7126, 0.6928, 0.7126, 0.7309, 0.6714, 0.7343, 0.6713, 0.7353, 0.7125, 0.7325, 0.7125, 0.696, 0.6714, 0.6998, 0.6714, 0.6992, 0.7126, 0.696, 0.7126, 0.7343, 0.6713, 0.738, 0.6713, 0.7385, 0.7125, 0.7353, 0.7125, 0.6998, 0.6714, 0.7034, 0.6714, 0.7023, 0.7126, 0.6992, 0.7126, 0.738, 0.6713, 0.7418, 0.6713, 0.7417, 0.7125, 0.7385, 0.7125, 0.7034, 0.6714, 0.7068, 0.6714, 0.7052, 0.7126, 0.7023, 0.7126, 0.7418, 0.6713, 0.7456, 0.6713, 0.7449, 0.7125, 0.7417, 0.7125, 0.7068, 0.6714, 0.7097, 0.6715, 0.7077, 0.7126, 0.7052, 0.7126, 0.7456, 0.6713, 0.7492, 0.6714, 0.748, 0.7125, 0.7449, 0.7125, 0.7278, 0.6714, 0.7307, 0.6714, 0.7324, 0.7125, 0.7299, 0.7126, 0.6922, 0.6716, 0.696, 0.6716, 0.6959, 0.7128, 0.6927, 0.7128, 0.7492, 0.6714, 0.7526, 0.6714, 0.7509, 0.7125, 0.748, 0.7125, 0.7307, 0.6714, 0.7341, 0.6714, 0.7353, 0.7125, 0.7324, 0.7125, 0.696, 0.6716, 0.6998, 0.6716, 0.6992, 0.7128, 0.6959, 0.7128, 0.7526, 0.6714, 0.7555, 0.6714, 0.7534, 0.7126, 0.7509, 0.7125, 0.7341, 0.6714, 0.7378, 0.6714, 0.7384, 0.7125, 0.7353, 0.7125, 0.6998, 0.6716, 0.7035, 0.6717, 0.7023, 0.7128, 0.6992, 0.7128, 0.6822, 0.6717, 0.6851, 0.6717, 0.6867, 0.7128, 0.6842, 0.7128, 0.7378, 0.6714, 0.7416, 0.6713, 0.7417, 0.7125, 0.7384, 0.7125, 0.7035, 0.6717, 0.7068, 0.6717, 0.7051, 0.7128, 0.7023, 0.7128, 0.6851, 0.6717, 0.6885, 0.6716, 0.6896, 0.7128, 0.6867, 0.7128, 0.7416, 0.6713, 0.7454, 0.6713, 0.7449, 0.7125, 0.7417, 0.7125, 0.7068, 0.6717, 0.7098, 0.6717, 0.7077, 0.7129, 0.7051, 0.7128, 0.6885, 0.6716, 0.6922, 0.6716, 0.6927, 0.7128, 0.6896, 0.7128, 0.7454, 0.6713, 0.7491, 0.6714, 0.748, 0.7125, 0.7449, 0.7125, 0.6821, 0.6715, 0.6851, 0.6715, 0.6867, 0.7126, 0.6842, 0.7127, 0.7491, 0.6714, 0.7524, 0.6714, 0.7509, 0.7125, 0.748, 0.7125, 0.6851, 0.6715, 0.6885, 0.6714, 0.6896, 0.7126, 0.6867, 0.7126, 0.7524, 0.6714, 0.7554, 0.6714, 0.7534, 0.7125, 0.7509, 0.7125, 0.1175, 0.9182, 0.1171, 0.9166, 0.1201, 0.9162, 0.1203, 0.9172, 0.7437, 0.7537, 0.7457, 0.7537, 0.7447, 0.7567, 0.7432, 0.7567, 0.1167, 0.9092, 0.1182, 0.9077, 0.1201, 0.9095, 0.1189, 0.9106, 0.7416, 0.7537, 0.7437, 0.7537, 0.7432, 0.7567, 0.7416, 0.7567, 0.7001, 0.7538, 0.702, 0.7538, 0.7005, 0.7569, 0.6991, 0.7568, 0.7395, 0.7537, 0.7416, 0.7537, 0.7416, 0.7567, 0.74, 0.7567, 0.6981, 0.7538, 0.7001, 0.7538, 0.6991, 0.7568, 0.6975, 0.7568, 0.7375, 0.7537, 0.7395, 0.7537, 0.74, 0.7567, 0.7385, 0.7567, 0.696, 0.7538, 0.6981, 0.7538, 0.6975, 0.7568, 0.696, 0.7568, 0.7356, 0.7537, 0.7375, 0.7537, 0.7385, 0.7567, 0.737, 0.7567, 0.6939, 0.7538, 0.696, 0.7538, 0.696, 0.7568, 0.6944, 0.7568, 0.734, 0.7537, 0.7356, 0.7537, 0.737, 0.7567, 0.7358, 0.7568, 0.6918, 0.7538, 0.6939, 0.7538, 0.6944, 0.7568, 0.6928, 0.7569, 0.7477, 0.7537, 0.7493, 0.7537, 0.7474, 0.7568, 0.7462, 0.7568, 0.1156, 0.9211, 0.1148, 0.9191, 0.1175, 0.9182, 0.1181, 0.9197, 0.7458, 0.7537, 0.7477, 0.7537, 0.7462, 0.7568, 0.7448, 0.7568, 0.1168, 0.9228, 0.1156, 0.9211, 0.1181, 0.9197, 0.119, 0.921, 0.7438, 0.7537, 0.7458, 0.7537, 0.7448, 0.7568, 0.7433, 0.7568, 0.6917, 0.754, 0.6938, 0.754, 0.6942, 0.757, 0.6927, 0.757, 0.1183, 0.9243, 0.1168, 0.9228, 0.119, 0.921, 0.1201, 0.9221, 0.7417, 0.7537, 0.7438, 0.7537, 0.7433, 0.7568, 0.7417, 0.7568, 0.6898, 0.754, 0.6917, 0.754, 0.6927, 0.757, 0.6913, 0.757, 0.12, 0.9255, 0.1183, 0.9243, 0.1201, 0.9221, 0.1214, 0.923, 0.7396, 0.7537, 0.7417, 0.7537, 0.7417, 0.7568, 0.7401, 0.7568, 0.1319, 0.9243, 0.1302, 0.9255, 0.1292, 0.923, 0.1305, 0.9221, 0.698, 0.754, 0.7, 0.754, 0.699, 0.757, 0.6974, 0.757, 0.7375, 0.7537, 0.7396, 0.7537, 0.7401, 0.7568, 0.7385, 0.7568, 0.1334, 0.9228, 0.1319, 0.9243, 0.1305, 0.9221, 0.1316, 0.921, 0.6959, 0.754, 0.698, 0.754, 0.6974, 0.757, 0.6958, 0.757, 0.7357, 0.7537, 0.7375, 0.7537, 0.7385, 0.7568, 0.7371, 0.7568, 0.7457, 0.7537, 0.7476, 0.7537, 0.7461, 0.7568, 0.7447, 0.7567, 0.6938, 0.754, 0.6959, 0.754, 0.6958, 0.757, 0.6942, 0.757, 0.1221, 0.9198, 0.1213, 0.919, 0.1254, 0.9156, 0.1304, 0.9095, 0.1316, 0.9106, 0.1294, 0.9124, 0.1287, 0.9116, 0.1181, 0.9197, 0.1175, 0.9182, 0.1203, 0.9172, 0.1207, 0.9182, 0.1291, 0.9086, 0.1304, 0.9095, 0.1287, 0.9116, 0.1278, 0.9111, 0.119, 0.921, 0.1181, 0.9197, 0.1207, 0.9182, 0.1213, 0.919, 0.1276, 0.908, 0.1291, 0.9086, 0.1278, 0.9111, 0.1269, 0.9107, 0.1277, 0.9236, 0.1261, 0.9239, 0.1259, 0.9209, 0.1269, 0.9207, 0.1201, 0.9221, 0.119, 0.921, 0.1213, 0.919, 0.1221, 0.9198, 0.126, 0.9077, 0.1276, 0.908, 0.1269, 0.9107, 0.1259, 0.9105, 0.1292, 0.923, 0.1277, 0.9236, 0.1269, 0.9207, 0.1279, 0.9203, 0.1214, 0.923, 0.1201, 0.9221, 0.1221, 0.9198, 0.1229, 0.9203, 0.1244, 0.9077, 0.126, 0.9077, 0.1259, 0.9105, 0.1248, 0.9105, 0.1305, 0.9221, 0.1292, 0.923, 0.1279, 0.9203, 0.1287, 0.9198, 0.1229, 0.9236, 0.1214, 0.923, 0.1229, 0.9203, 0.1239, 0.9207, 0.1229, 0.908, 0.1244, 0.9077, 0.1248, 0.9105, 0.1238, 0.9107, 0.1316, 0.921, 0.1305, 0.9221, 0.1287, 0.9198, 0.1294, 0.919, 0.1245, 0.9239, 0.1229, 0.9236, 0.1239, 0.9207, 0.1249, 0.9209, 0.1214, 0.9086, 0.1229, 0.908, 0.1238, 0.9107, 0.1229, 0.9111, 0.1325, 0.9197, 0.1316, 0.921, 0.1294, 0.919, 0.13, 0.9182, 0.1261, 0.9239, 0.1245, 0.9239, 0.1249, 0.9209, 0.1259, 0.9209, 0.1201, 0.9095, 0.1214, 0.9086, 0.1229, 0.9111, 0.122, 0.9116, 0.1331, 0.9182, 0.1325, 0.9197, 0.13, 0.9182, 0.1304, 0.9172, 0.1189, 0.9106, 0.1201, 0.9095, 0.122, 0.9116, 0.1213, 0.9124, 0.1334, 0.9166, 0.1331, 0.9182, 0.1304, 0.9172, 0.1306, 0.9162, 0.118, 0.9119, 0.1189, 0.9106, 0.1213, 0.9124, 0.1207, 0.9132, 0.1334, 0.915, 0.1334, 0.9166, 0.1306, 0.9162, 0.1306, 0.9152, 0.1174, 0.9134, 0.118, 0.9119, 0.1207, 0.9132, 0.1203, 0.9142, 0.1331, 0.9134, 0.1334, 0.915, 0.1306, 0.9152, 0.1304, 0.9142, 0.1171, 0.915, 0.1174, 0.9134, 0.1203, 0.9142, 0.1201, 0.9152, 0.1325, 0.9119, 0.1331, 0.9134, 0.1304, 0.9142, 0.13, 0.9132, 0.1171, 0.9166, 0.1171, 0.915, 0.1201, 0.9152, 0.1201, 0.9162, 0.1316, 0.9106, 0.1325, 0.9119, 0.13, 0.9132, 0.1294, 0.9124, 0.1259, 0.9105, 0.1269, 0.9107, 0.1254, 0.9156, 0.1279, 0.9203, 0.1269, 0.9207, 0.1254, 0.9156, 0.1229, 0.9203, 0.1221, 0.9198, 0.1254, 0.9156, 0.1248, 0.9105, 0.1259, 0.9105, 0.1254, 0.9156, 0.1287, 0.9198, 0.1279, 0.9203, 0.1254, 0.9156, 0.1239, 0.9207, 0.1229, 0.9203, 0.1254, 0.9156, 0.1238, 0.9107, 0.1248, 0.9105, 0.1254, 0.9156, 0.1294, 0.919, 0.1287, 0.9198, 0.1254, 0.9156, 0.1249, 0.9209, 0.1239, 0.9207, 0.1254, 0.9156, 0.1229, 0.9111, 0.1238, 0.9107, 0.1254, 0.9156, 0.13, 0.9182, 0.1294, 0.919, 0.1254, 0.9156, 0.1259, 0.9209, 0.1249, 0.9209, 0.1254, 0.9156, 0.122, 0.9116, 0.1229, 0.9111, 0.1254, 0.9156, 0.1304, 0.9172, 0.13, 0.9182, 0.1254, 0.9156, 0.1213, 0.9124, 0.122, 0.9116, 0.1254, 0.9156, 0.1306, 0.9162, 0.1304, 0.9172, 0.1254, 0.9156, 0.1207, 0.9132, 0.1213, 0.9124, 0.1254, 0.9156, 0.1306, 0.9152, 0.1306, 0.9162, 0.1254, 0.9156, 0.1203, 0.9142, 0.1207, 0.9132, 0.1254, 0.9156, 0.1304, 0.9142, 0.1306, 0.9152, 0.1254, 0.9156, 0.1201, 0.9152, 0.1203, 0.9142, 0.1254, 0.9156, 0.13, 0.9132, 0.1304, 0.9142, 0.1254, 0.9156, 0.1201, 0.9162, 0.1201, 0.9152, 0.1254, 0.9156, 0.1294, 0.9124, 0.13, 0.9132, 0.1254, 0.9156, 0.1203, 0.9172, 0.1201, 0.9162, 0.1254, 0.9156, 0.1287, 0.9116, 0.1294, 0.9124, 0.1254, 0.9156, 0.1207, 0.9182, 0.1203, 0.9172, 0.1254, 0.9156, 0.1278, 0.9111, 0.1287, 0.9116, 0.1254, 0.9156, 0.1213, 0.919, 0.1207, 0.9182, 0.1254, 0.9156, 0.1269, 0.9107, 0.1278, 0.9111, 0.1254, 0.9156, 0.1269, 0.9207, 0.1259, 0.9209, 0.1254, 0.9156, 0.7031, 0.2562, 0.6994, 0.2562, 0.6994, 0.1715, 0.7031, 0.1715, 0.7525, 0.2562, 0.7492, 0.2562, 0.7492, 0.1715, 0.7525, 0.1715, 0.749, 0.2562, 0.7524, 0.2562, 0.7524, 0.1715, 0.749, 0.1715, 0.7278, 0.2563, 0.7307, 0.2562, 0.7307, 0.1715, 0.7278, 0.1716, 0.6994, 0.2562, 0.6956, 0.2562, 0.6956, 0.1715, 0.6994, 0.1715, 0.6994, 0.2562, 0.7031, 0.2562, 0.7031, 0.1715, 0.6994, 0.1715, 0.7492, 0.2562, 0.7455, 0.2562, 0.7455, 0.1715, 0.7492, 0.1715, 0.7524, 0.2562, 0.7554, 0.2563, 0.7554, 0.1716, 0.7524, 0.1715, 0.7307, 0.2562, 0.7341, 0.2562, 0.7341, 0.1715, 0.7307, 0.1715, 0.6956, 0.2562, 0.6918, 0.2562, 0.6918, 0.1715, 0.6956, 0.1715, 0.7455, 0.2562, 0.7417, 0.2562, 0.7417, 0.1715, 0.7455, 0.1715, 0.6818, 0.2562, 0.6848, 0.2562, 0.6848, 0.1715, 0.6818, 0.1715, 0.7341, 0.2562, 0.7377, 0.2562, 0.7377, 0.1715, 0.7341, 0.1715, 0.7031, 0.2562, 0.7065, 0.2562, 0.7065, 0.1715, 0.7031, 0.1715, 0.6918, 0.2562, 0.6881, 0.2562, 0.6881, 0.1715, 0.6918, 0.1715, 0.7417, 0.2562, 0.7379, 0.2562, 0.7379, 0.1715, 0.7417, 0.1715, 0.6848, 0.2562, 0.6881, 0.2562, 0.6881, 0.1715, 0.6848, 0.1715, 0.7065, 0.2562, 0.7094, 0.2562, 0.7094, 0.1715, 0.7065, 0.1715, 0.6881, 0.2562, 0.6848, 0.2562, 0.6848, 0.1715, 0.6881, 0.1715, 0.7377, 0.2562, 0.7415, 0.2562, 0.7415, 0.1715, 0.7377, 0.1715, 0.7379, 0.2562, 0.7342, 0.2562, 0.7342, 0.1715, 0.7379, 0.1715, 0.6881, 0.2562, 0.6918, 0.2562, 0.6918, 0.1715, 0.6881, 0.1715, 0.7094, 0.2562, 0.7065, 0.2562, 0.7065, 0.1715, 0.7094, 0.1715, 0.6848, 0.2562, 0.6818, 0.2562, 0.6818, 0.1715, 0.6848, 0.1715, 0.7415, 0.2562, 0.7453, 0.2562, 0.7453, 0.1715, 0.7415, 0.1715, 0.7342, 0.2562, 0.7308, 0.2562, 0.7308, 0.1715, 0.7342, 0.1715, 0.6918, 0.2562, 0.6956, 0.2562, 0.6956, 0.1715, 0.6918, 0.1715, 0.7065, 0.2562, 0.7031, 0.2562, 0.7031, 0.1715, 0.7065, 0.1715, 0.6956, 0.2562, 0.6994, 0.2562, 0.6994, 0.1715, 0.6956, 0.1715, 0.7555, 0.2562, 0.7525, 0.2562, 0.7525, 0.1715, 0.7555, 0.1715, 0.7453, 0.2562, 0.749, 0.2562, 0.749, 0.1715, 0.7453, 0.1715, 0.7308, 0.2562, 0.7278, 0.2562, 0.7278, 0.1715, 0.7308, 0.1715, 0.7308, 0.4526, 0.7278, 0.4526, 0.7278, 0.2562, 0.7308, 0.2562, 0.7453, 0.4525, 0.749, 0.4526, 0.749, 0.2562, 0.7453, 0.2562, 0.1525, 0.4526, 0.1554, 0.4526, 0.1554, 0.2562, 0.1525, 0.2562, 0.7065, 0.4526, 0.7031, 0.4526, 0.7031, 0.2562, 0.7065, 0.2562, 0.6918, 0.4526, 0.6956, 0.4525, 0.6956, 0.2562, 0.6918, 0.2562, 0.7342, 0.4526, 0.7308, 0.4526, 0.7308, 0.2562, 0.7342, 0.2562, 0.1283, 0.4526, 0.1253, 0.4526, 0.1253, 0.2562, 0.1283, 0.2562, 0.7094, 0.4526, 0.7065, 0.4526, 0.7065, 0.2562, 0.7094, 0.2562, 0.6881, 0.4526, 0.6918, 0.4526, 0.6918, 0.2562, 0.6881, 0.2562, 0.7379, 0.4526, 0.7342, 0.4526, 0.7342, 0.2562, 0.7379, 0.2562, 0.7377, 0.4525, 0.7415, 0.4525, 0.7415, 0.2562, 0.7377, 0.2562, 0.1317, 0.4526, 0.1283, 0.4526, 0.1283, 0.2562, 0.1317, 0.2562, 0.7065, 0.4526, 0.7094, 0.4526, 0.7094, 0.2562, 0.7065, 0.2562, 0.6848, 0.4526, 0.6881, 0.4526, 0.6881, 0.2562, 0.6848, 0.2562, 0.1353, 0.4526, 0.1317, 0.4526, 0.1317, 0.2562, 0.1353, 0.2562, 0.7031, 0.4526, 0.7065, 0.4526, 0.7065, 0.2562, 0.7031, 0.2562, 0.7341, 0.4526, 0.7377, 0.4525, 0.7377, 0.2562, 0.7341, 0.2562, 0.6818, 0.4526, 0.6848, 0.4526, 0.6848, 0.2562, 0.6818, 0.2562, 0.1625, 0.4526, 0.1663, 0.4525, 0.1663, 0.2562, 0.1625, 0.2562, 0.7307, 0.4526, 0.7341, 0.4526, 0.7341, 0.2562, 0.7307, 0.2562, 0.7524, 0.4526, 0.7554, 0.4526, 0.7554, 0.2563, 0.7524, 0.2562, 0.1588, 0.4526, 0.1625, 0.4526, 0.1625, 0.2562, 0.1588, 0.2562, 0.6994, 0.4526, 0.7031, 0.4526, 0.7031, 0.2562, 0.6994, 0.2562, 0.6994, 0.4526, 0.6956, 0.4525, 0.6956, 0.2562, 0.6994, 0.2562, 0.7278, 0.4526, 0.7307, 0.4526, 0.7307, 0.2562, 0.7278, 0.2563, 0.749, 0.4526, 0.7524, 0.4526, 0.7524, 0.2562, 0.749, 0.2562, 0.1554, 0.4526, 0.1588, 0.4526, 0.1588, 0.2562, 0.1554, 0.2562, 0.7031, 0.4526, 0.6994, 0.4526, 0.6994, 0.2562, 0.7031, 0.2562, 0.7031, 0.5832, 0.6994, 0.5832, 0.6994, 0.4526, 0.7031, 0.4526, 0.1554, 0.5832, 0.1588, 0.5832, 0.1588, 0.4526, 0.1554, 0.4526, 0.749, 0.5832, 0.7524, 0.5832, 0.7524, 0.4526, 0.749, 0.4526, 0.7278, 0.5833, 0.7307, 0.5832, 0.7307, 0.4526, 0.7278, 0.4526, 0.143, 0.5832, 0.1392, 0.5832, 0.1392, 0.4525, 0.143, 0.4526, 0.6994, 0.5832, 0.7031, 0.5832, 0.7031, 0.4526, 0.6994, 0.4526, 0.1588, 0.5832, 0.1625, 0.5832, 0.1625, 0.4526, 0.1588, 0.4526, 0.7524, 0.5832, 0.7554, 0.5833, 0.7554, 0.4526, 0.7524, 0.4526, 0.7307, 0.5832, 0.7341, 0.5832, 0.7341, 0.4526, 0.7307, 0.4526, 0.1392, 0.5832, 0.1353, 0.5832, 0.1353, 0.4526, 0.1392, 0.4525, 0.1625, 0.5832, 0.1663, 0.5832, 0.1663, 0.4525, 0.1625, 0.4526, 0.6818, 0.5833, 0.6848, 0.5832, 0.6848, 0.4526, 0.6818, 0.4526, 0.7341, 0.5832, 0.7377, 0.5832, 0.7377, 0.4525, 0.7341, 0.4526, 0.7031, 0.5832, 0.7065, 0.5832, 0.7065, 0.4526, 0.7031, 0.4526, 0.1353, 0.5832, 0.1317, 0.5832, 0.1317, 0.4526, 0.1353, 0.4526, 0.1663, 0.5832, 0.1701, 0.5832, 0.1701, 0.4526, 0.1663, 0.4525, 0.6848, 0.5832, 0.6881, 0.5832, 0.6881, 0.4526, 0.6848, 0.4526, 0.7065, 0.5832, 0.7094, 0.5833, 0.7094, 0.4526, 0.7065, 0.4526, 0.1317, 0.5832, 0.1283, 0.5832, 0.1283, 0.4526, 0.1317, 0.4526, 0.7377, 0.5832, 0.7415, 0.5832, 0.7415, 0.4525, 0.7377, 0.4525, 0.1701, 0.5832, 0.1738, 0.5832, 0.1738, 0.4526, 0.1701, 0.4526, 0.6881, 0.5832, 0.6918, 0.5832, 0.6918, 0.4526, 0.6881, 0.4526, 0.7094, 0.5833, 0.7065, 0.5832, 0.7065, 0.4526, 0.7094, 0.4526, 0.1283, 0.5832, 0.1253, 0.5833, 0.1253, 0.4526, 0.1283, 0.4526, 0.7415, 0.5832, 0.7453, 0.5832, 0.7453, 0.4525, 0.7415, 0.4525, 0.7342, 0.5832, 0.7308, 0.5832, 0.7308, 0.4526, 0.7342, 0.4526, 0.6918, 0.5832, 0.6956, 0.5832, 0.6956, 0.4525, 0.6918, 0.4526, 0.7065, 0.5832, 0.7031, 0.5832, 0.7031, 0.4526, 0.7065, 0.4526, 0.6956, 0.5832, 0.6994, 0.5832, 0.6994, 0.4526, 0.6956, 0.4525, 0.1525, 0.5833, 0.1554, 0.5832, 0.1554, 0.4526, 0.1525, 0.4526, 0.7453, 0.5832, 0.749, 0.5832, 0.749, 0.4526, 0.7453, 0.4525, 0.7308, 0.5832, 0.7278, 0.5833, 0.7278, 0.4526, 0.7308, 0.4526, 0.7308, 0.622, 0.7278, 0.622, 0.7278, 0.5833, 0.7308, 0.5832, 0.7453, 0.6219, 0.749, 0.6219, 0.749, 0.5832, 0.7453, 0.5832, 0.7555, 0.622, 0.7525, 0.622, 0.7525, 0.5832, 0.7555, 0.5833, 0.7065, 0.622, 0.7031, 0.6219, 0.7031, 0.5832, 0.7065, 0.5832, 0.6918, 0.6219, 0.6956, 0.6219, 0.6956, 0.5832, 0.6918, 0.5832, 0.7342, 0.6219, 0.7308, 0.622, 0.7308, 0.5832, 0.7342, 0.5832, 0.6848, 0.622, 0.6818, 0.622, 0.6818, 0.5833, 0.6848, 0.5832, 0.7094, 0.622, 0.7065, 0.622, 0.7065, 0.5832, 0.7094, 0.5833, 0.6881, 0.6219, 0.6918, 0.6219, 0.6918, 0.5832, 0.6881, 0.5832, 0.7379, 0.6219, 0.7342, 0.6219, 0.7342, 0.5832, 0.7379, 0.5832, 0.7377, 0.6219, 0.7415, 0.6219, 0.7415, 0.5832, 0.7377, 0.5832, 0.6881, 0.6219, 0.6848, 0.622, 0.6848, 0.5832, 0.6881, 0.5832, 0.7065, 0.622, 0.7094, 0.622, 0.7094, 0.5833, 0.7065, 0.5832, 0.6848, 0.622, 0.6881, 0.6219, 0.6881, 0.5832, 0.6848, 0.5832, 0.6918, 0.6219, 0.6881, 0.6219, 0.6881, 0.5832, 0.6918, 0.5832, 0.7031, 0.6219, 0.7065, 0.622, 0.7065, 0.5832, 0.7031, 0.5832, 0.7341, 0.6219, 0.7377, 0.6219, 0.7377, 0.5832, 0.7341, 0.5832, 0.6818, 0.622, 0.6848, 0.622, 0.6848, 0.5832, 0.6818, 0.5833, 0.7455, 0.6219, 0.7417, 0.6219, 0.7417, 0.5832, 0.7455, 0.5832, 0.7307, 0.622, 0.7341, 0.6219, 0.7341, 0.5832, 0.7307, 0.5832, 0.7524, 0.6219, 0.7554, 0.622, 0.7554, 0.5833, 0.7524, 0.5832, 0.7492, 0.6219, 0.7455, 0.6219, 0.7455, 0.5832, 0.7492, 0.5832, 0.6994, 0.6219, 0.7031, 0.6219, 0.7031, 0.5832, 0.6994, 0.5832, 0.6994, 0.6219, 0.6956, 0.6219, 0.6956, 0.5832, 0.6994, 0.5832, 0.7278, 0.622, 0.7307, 0.622, 0.7307, 0.5832, 0.7278, 0.5833, 0.749, 0.6219, 0.7524, 0.6219, 0.7524, 0.5832, 0.749, 0.5832, 0.7525, 0.622, 0.7492, 0.6219, 0.7492, 0.5832, 0.7525, 0.5832, 0.7031, 0.6219, 0.6994, 0.6219, 0.6994, 0.5832, 0.7031, 0.5832, 0.7031, 0.6714, 0.6994, 0.6714, 0.6994, 0.6219, 0.7031, 0.6219, 0.7525, 0.6714, 0.7492, 0.6714, 0.7492, 0.6219, 0.7525, 0.622, 0.749, 0.6714, 0.7524, 0.6714, 0.7524, 0.6219, 0.749, 0.6219, 0.7278, 0.6715, 0.7307, 0.6714, 0.7307, 0.622, 0.7278, 0.622, 0.6994, 0.6714, 0.6956, 0.6714, 0.6956, 0.6219, 0.6994, 0.6219, 0.6994, 0.6714, 0.7031, 0.6714, 0.7031, 0.6219, 0.6994, 0.6219, 0.7492, 0.6714, 0.7455, 0.6714, 0.7455, 0.6219, 0.7492, 0.6219, 0.7524, 0.6714, 0.7554, 0.6715, 0.7554, 0.622, 0.7524, 0.6219, 0.7307, 0.6714, 0.7341, 0.6714, 0.7341, 0.6219, 0.7307, 0.622, 0.6956, 0.6714, 0.6918, 0.6714, 0.6918, 0.6219, 0.6956, 0.6219, 0.7455, 0.6714, 0.7417, 0.6714, 0.7417, 0.6219, 0.7455, 0.6219, 0.6818, 0.6715, 0.6848, 0.6714, 0.6848, 0.622, 0.6818, 0.622, 0.7341, 0.6714, 0.7377, 0.6714, 0.7377, 0.6219, 0.7341, 0.6219, 0.7031, 0.6714, 0.7065, 0.6714, 0.7065, 0.622, 0.7031, 0.6219, 0.6918, 0.6714, 0.6881, 0.6714, 0.6881, 0.6219, 0.6918, 0.6219, 0.7417, 0.6714, 0.7379, 0.6714, 0.7379, 0.6219, 0.7417, 0.6219, 0.6848, 0.6714, 0.6881, 0.6714, 0.6881, 0.6219, 0.6848, 0.622, 0.7065, 0.6714, 0.7094, 0.6715, 0.7094, 0.622, 0.7065, 0.622, 0.6881, 0.6714, 0.6848, 0.6714, 0.6848, 0.622, 0.6881, 0.6219, 0.7377, 0.6714, 0.7415, 0.6714, 0.7415, 0.6219, 0.7377, 0.6219, 0.7379, 0.6714, 0.7342, 0.6714, 0.7342, 0.6219, 0.7379, 0.6219, 0.6881, 0.6714, 0.6918, 0.6714, 0.6918, 0.6219, 0.6881, 0.6219, 0.7094, 0.6715, 0.7065, 0.6714, 0.7065, 0.622, 0.7094, 0.622, 0.6848, 0.6714, 0.6818, 0.6715, 0.6818, 0.622, 0.6848, 0.622, 0.7415, 0.6714, 0.7453, 0.6714, 0.7453, 0.6219, 0.7415, 0.6219, 0.7342, 0.6714, 0.7308, 0.6714, 0.7308, 0.622, 0.7342, 0.6219, 0.6918, 0.6714, 0.6956, 0.6714, 0.6956, 0.6219, 0.6918, 0.6219, 0.7065, 0.6714, 0.7031, 0.6714, 0.7031, 0.6219, 0.7065, 0.622, 0.6956, 0.6714, 0.6994, 0.6714, 0.6994, 0.6219, 0.6956, 0.6219, 0.7555, 0.6715, 0.7525, 0.6714, 0.7525, 0.622, 0.7555, 0.622, 0.7453, 0.6714, 0.749, 0.6714, 0.749, 0.6219, 0.7453, 0.6219, 0.7308, 0.6714, 0.7278, 0.6715, 0.7278, 0.622, 0.7308, 0.622, 0.8375, 0.3758, 0.8337, 0.3757, 0.8375, 0.3108, 0.8773, 0.3355, 0.8734, 0.3352, 0.8773, 0.2222, 0.3728, 0.9443, 0.369, 0.944, 0.3728, 0.8364, 0.8299, 0.3758, 0.826, 0.3758, 0.828, 0.3108, 0.3766, 0.7966, 0.3803, 0.796, 0.3803, 0.8206, 0.5727, 0.9571, 0.5727, 0.9184, 0.5957, 0.9185, 0.5957, 0.9332, 0.3803, 0.8658, 0.3765, 0.8652, 0.3803, 0.8439, 0.3938, 0.9573, 0.3938, 0.9185, 0.4168, 0.9184, 0.4168, 0.9362, 0.8881, 0.4787, 0.8881, 0.6751, 0.8236, 0.5684, 0.8236, 0.4958, 0.826, 0.181, 0.8299, 0.1809, 0.8299, 0.2459, 0.8815, 0.4432, 0.8815, 0.6396, 0.8166, 0.6227, 0.8166, 0.5501, 0.8763, 0.4541, 0.8763, 0.6505, 0.8114, 0.6376, 0.8114, 0.5657, 0.8837, 0.4787, 0.8837, 0.675, 0.8192, 0.5636, 0.8192, 0.4917, 0.8696, 0.3345, 0.8658, 0.3343, 0.8696, 0.2219, 0.8879, 0.4801, 0.8879, 0.6764, 0.8235, 0.568, 0.8235, 0.4975, 0.8222, 0.3128, 0.8184, 0.3126, 0.8222, 0.2032, 0.8775, 0.4596, 0.8775, 0.656, 0.8127, 0.6387, 0.8127, 0.5682, 0.8375, 0.2458, 0.8337, 0.2458, 0.8356, 0.1809, 0.8783, 0.4732, 0.8783, 0.6696, 0.8138, 0.5578, 0.8138, 0.4899, 0.8331, 0.6587, 0.8331, 0.4623, 0.8979, 0.4789, 0.8979, 0.5467, 0.2232, 0.9165, 0.2232, 0.9552, 0.2006, 0.9339, 0.2006, 0.9164, 0.2817, 0.9089, 0.2855, 0.9085, 0.2855, 0.9315, 0.5497, 0.9185, 0.5497, 0.9572, 0.5268, 0.9573, 0.5268, 0.9398, 0.2893, 0.9089, 0.2931, 0.9085, 0.2931, 0.9315, 0.02569, 0.9551, 0.02569, 0.9164, 0.04868, 0.9165, 0.04868, 0.932, 0.1779, 0.9164, 0.1779, 0.9551, 0.1552, 0.9321, 0.1552, 0.9166, 0.297, 0.9089, 0.3008, 0.9085, 0.3008, 0.9315, 0.3084, 0.9293, 0.3046, 0.9293, 0.308, 0.9078, 0.09413, 0.9165, 0.09413, 0.9552, 0.07149, 0.9342, 0.07149, 0.9164, 0.434, 0.9356, 0.4302, 0.9356, 0.4306, 0.9112, 0.434, 0.9823, 0.4302, 0.982, 0.434, 0.9594, 0.2685, 0.9164, 0.2685, 0.9551, 0.2458, 0.9312, 0.2458, 0.9165])
me_cone.materials.append(mat_r98mt)
me_cone.use_remesh_preserve_volume = False
me_cone.use_remesh_preserve_attributes = False
me_cone.use_mirror_vertex_groups = False
me_cone.update()

# ---- objects
ob_r98mt = bpy.data.objects.new('R98MT', me_cone)

# ---- transforms, parenting, visibility, modifiers, constraints
ob_r98mt.location = (-1.635e-07, 0.0, 0.0)
ob_r98mt.rotation_euler = (0.0, 0.0, 0.09774)
ob_r98mt.scale = (0.5586, 0.5586, 0.5586)
ob_r98mt.lineart.crease_threshold = 0.0

# ---- collection membership
col_collection.objects.link(ob_r98mt)

# ---- scene / render settings (as saved in the file)
scene.frame_start = 1; scene.frame_end = 250; scene.frame_set(124)
scene.render.engine = 'BLENDER_EEVEE_NEXT'
scene.cycles.use_denoising = False
scene.cycles.samples = 128
scene.cycles.sampling_pattern = 'TABULATED_SOBOL'
scene.cycles.use_adaptive_sampling = False
scene.cycles.use_light_tree = False
scene.view_settings.view_transform = 'Filmic'
bpy.context.view_layer.update()

# ---- added for rendering (the .blend has no active camera and no usable light): camera, sun
cam_auto = bpy.data.cameras.new('AutoCamera')
cam_auto.lens = 50.0
cam_auto.sensor_width = 36.0
cam_auto.clip_end = 1000.0
ob_auto_camera = bpy.data.objects.new('AutoCamera', cam_auto)
scene.collection.objects.link(ob_auto_camera)
ob_auto_camera.location = (4.20335, -5.04402, 3.00594)
ob_auto_camera.rotation_euler = (1.09748, -7.21219e-08, 0.694738)
scene.camera = ob_auto_camera
light_auto_sun = bpy.data.lights.new('AutoSun', 'SUN')
light_auto_sun.energy = 3.0
light_auto_sun.angle = 0.0523599
ob_auto_sun = bpy.data.objects.new('AutoSun', light_auto_sun)
scene.collection.objects.link(ob_auto_sun)
ob_auto_sun.rotation_euler = (0.872665, 0.174533, 0.523599)
bpy.context.view_layer.update()
